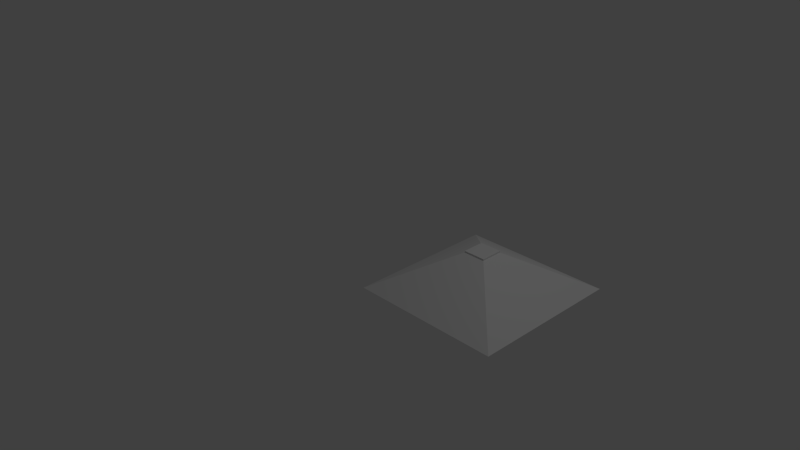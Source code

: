 # Source: roof.blend  (saved by Blender 2.76.0; exported with 4.5.12 LTS)
import bpy
from mathutils import Matrix  # noqa: F401  (used for matrix-valued properties, if any)

bpy.ops.wm.read_factory_settings(use_empty=True)
scene = bpy.context.scene
scene.name = 'Scene'

# ---- collections
col_collection_1 = bpy.data.collections.new('Collection 1'); scene.collection.children.link(col_collection_1)

# ---- world
world_world = bpy.data.worlds.new('World'); scene.world = world_world
world_world.color = (0.05088, 0.05088, 0.05088)
world_world.use_sun_shadow = False
world_world.sun_shadow_jitter_overblur = 0.0
world_world.cycles.sampling_method = 'MANUAL'
world_world.cycles.sample_map_resolution = 256

# ---- cameras
cam_camera = bpy.data.cameras.new('Camera')
cam_camera.clip_end = 100.0
cam_camera.lens = 35.0
cam_camera.sensor_width = 32.0
cam_camera.sensor_height = 18.0
cam_camera.ortho_scale = 7.314
cam_camera.dof.focus_distance = 0.0

# ---- lights
light_lamp = bpy.data.lights.new('Lamp', 'POINT')
light_lamp.transmission_factor = 0.0
light_lamp.cutoff_distance = 30.0
light_lamp.energy = 100.0
light_lamp.shadow_buffer_clip_start = 1.001
light_lamp.shadow_soft_size = 0.1
light_lamp.shadow_maximum_resolution = 0.006
light_lamp.use_absolute_resolution = True
light_lamp.cycles.use_multiple_importance_sampling = False

# ---- meshes
me_cube_001 = bpy.data.meshes.new('Cube.001')
me_cube_001.from_pydata([(-1.0, -1.0, -1.0), (-0.1454, -0.1454, -0.4921), (-1.0, 1.0, -1.0), (-0.1454, 0.1454, -0.4921), (1.0, -1.0, -1.0), (0.1454, -0.1454, -0.4921), (1.0, 1.0, -1.0), (0.1454, 0.1454, -0.4921), (-0.1454, -0.1454, -0.5115), (-0.1454, 0.1454, -0.5115), (0.1454, 0.1454, -0.5115), (0.1454, -0.1454, -0.5115)], [], [(8, 9, 2, 0), (9, 10, 6, 2), (10, 11, 4, 6), (11, 8, 0, 4), (0, 2, 6, 4), (5, 7, 3, 1), (5, 1, 8, 11), (7, 5, 11, 10), (3, 7, 10, 9), (1, 3, 9, 8)])
me_cube_001.use_remesh_preserve_volume = False
me_cube_001.use_remesh_preserve_attributes = False
me_cube_001.use_mirror_vertex_groups = False
me_cube_001.update()

# ---- objects
ob_cube = bpy.data.objects.new('Cube', me_cube_001)
ob_lamp = bpy.data.objects.new('Lamp', light_lamp)
ob_camera = bpy.data.objects.new('Camera', cam_camera)

# ---- transforms, parenting, visibility, modifiers, constraints
ob_cube.location = (1.517, 0.3722, 0.9769)
ob_cube.lineart.crease_threshold = 0.0
ob_lamp.location = (4.076, 1.005, 5.904)
ob_lamp.rotation_euler = (0.6503, 0.05522, 1.866)
ob_lamp.lock_rotations_4d = False
ob_lamp.empty_display_type = 'ARROWS'
ob_lamp.color = (0.0, 0.0, 0.0, 0.0)
ob_lamp.lineart.crease_threshold = 0.0
ob_camera.location = (7.481, -6.508, 5.344)
ob_camera.rotation_euler = (1.109, 0.01082, 0.8149)
ob_camera.lock_rotations_4d = False
ob_camera.empty_display_type = 'ARROWS'
ob_camera.color = (0.0, 0.0, 0.0, 0.0)
ob_camera.display_type = 'WIRE'
ob_camera.lineart.crease_threshold = 0.0

# ---- collection membership
col_collection_1.objects.link(ob_cube)
col_collection_1.objects.link(ob_lamp)
col_collection_1.objects.link(ob_camera)

# ---- scene / render settings (as saved in the file)
scene.camera = ob_camera
scene.frame_start = 1; scene.frame_end = 250; scene.frame_set(1)
scene.render.engine = 'CYCLES'
scene.render.resolution_percentage = 50
scene.render.dither_intensity = 0.0
scene.cycles.use_denoising = False
scene.cycles.samples = 10
scene.cycles.sampling_pattern = 'TABULATED_SOBOL'
scene.cycles.light_sampling_threshold = 0.0
scene.cycles.use_adaptive_sampling = False
scene.cycles.use_light_tree = False
scene.cycles.blur_glossy = 0.0
scene.cycles.pixel_filter_type = 'GAUSSIAN'
scene.cycles.sample_clamp_indirect = 0.0
scene.view_settings.view_transform = 'Standard'
bpy.context.view_layer.update()
